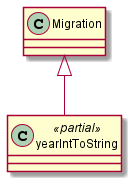

The diagram above was rendered by PlantUML. Its source (embedded in the PNG):
@startuml
class yearIntToString <<partial>> {
}
Migration <|-- yearIntToString
@enduml